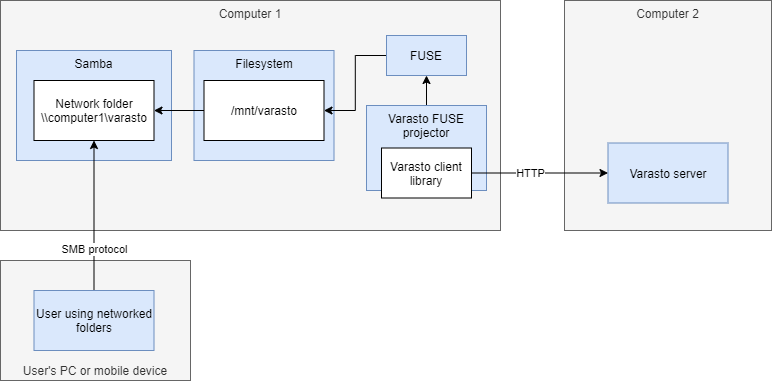

The diagram above was exported from draw.io. Its source (the exported page's mxGraphModel, read from the mxfile embedded in the PNG):
<mxGraphModel dx="1070" dy="717" grid="1" gridSize="10" guides="1" tooltips="1" connect="1" arrows="1" fold="1" page="1" pageScale="1" pageWidth="1100" pageHeight="850" math="0" shadow="0">
  <root>
    <mxCell id="0" />
    <mxCell id="1" parent="0" />
    <mxCell id="1akkXCsW_r93w6GtVq_q-18" value="User's PC or mobile device" style="rounded=0;whiteSpace=wrap;html=1;verticalAlign=bottom;fillColor=#f5f5f5;strokeColor=#666666;fontColor=#333333;" parent="1" vertex="1">
      <mxGeometry x="40" y="300" width="190" height="120" as="geometry" />
    </mxCell>
    <mxCell id="1akkXCsW_r93w6GtVq_q-1" value="Computer 1" style="rounded=0;whiteSpace=wrap;html=1;verticalAlign=top;fillColor=#f5f5f5;strokeColor=#666666;fontColor=#333333;" parent="1" vertex="1">
      <mxGeometry x="40" y="40" width="500" height="230" as="geometry" />
    </mxCell>
    <mxCell id="1akkXCsW_r93w6GtVq_q-8" value="Samba" style="rounded=0;whiteSpace=wrap;html=1;verticalAlign=top;fillColor=#dae8fc;strokeColor=#6c8ebf;" parent="1" vertex="1">
      <mxGeometry x="56" y="90" width="155" height="110" as="geometry" />
    </mxCell>
    <mxCell id="1akkXCsW_r93w6GtVq_q-2" value="Computer 2" style="rounded=0;whiteSpace=wrap;html=1;verticalAlign=top;fillColor=#f5f5f5;strokeColor=#666666;fontColor=#333333;" parent="1" vertex="1">
      <mxGeometry x="604" y="40" width="207" height="230" as="geometry" />
    </mxCell>
    <mxCell id="1akkXCsW_r93w6GtVq_q-3" value="Varasto server" style="rounded=0;whiteSpace=wrap;html=1;fillColor=#dae8fc;strokeColor=#6c8ebf;" parent="1" vertex="1">
      <mxGeometry x="647.5" y="182.5" width="120" height="60" as="geometry" />
    </mxCell>
    <mxCell id="1akkXCsW_r93w6GtVq_q-15" style="edgeStyle=orthogonalEdgeStyle;rounded=0;orthogonalLoop=1;jettySize=auto;html=1;exitX=0.5;exitY=0;exitDx=0;exitDy=0;entryX=0.5;entryY=1;entryDx=0;entryDy=0;" parent="1" source="1akkXCsW_r93w6GtVq_q-4" target="1akkXCsW_r93w6GtVq_q-11" edge="1">
      <mxGeometry relative="1" as="geometry" />
    </mxCell>
    <mxCell id="1akkXCsW_r93w6GtVq_q-4" value="Varasto FUSE projector" style="rounded=0;whiteSpace=wrap;html=1;verticalAlign=top;fillColor=#dae8fc;strokeColor=#6c8ebf;" parent="1" vertex="1">
      <mxGeometry x="406" y="145" width="120" height="85" as="geometry" />
    </mxCell>
    <mxCell id="1akkXCsW_r93w6GtVq_q-5" value="Filesystem" style="rounded=0;whiteSpace=wrap;html=1;verticalAlign=top;fillColor=#dae8fc;strokeColor=#6c8ebf;" parent="1" vertex="1">
      <mxGeometry x="233.5" y="90" width="140" height="110" as="geometry" />
    </mxCell>
    <mxCell id="1akkXCsW_r93w6GtVq_q-13" style="edgeStyle=orthogonalEdgeStyle;rounded=0;orthogonalLoop=1;jettySize=auto;html=1;exitX=0;exitY=0.5;exitDx=0;exitDy=0;entryX=1;entryY=0.5;entryDx=0;entryDy=0;" parent="1" source="1akkXCsW_r93w6GtVq_q-6" target="1akkXCsW_r93w6GtVq_q-10" edge="1">
      <mxGeometry relative="1" as="geometry" />
    </mxCell>
    <mxCell id="1akkXCsW_r93w6GtVq_q-6" value="/mnt/varasto" style="rounded=0;whiteSpace=wrap;html=1;" parent="1" vertex="1">
      <mxGeometry x="243.5" y="120" width="120" height="60" as="geometry" />
    </mxCell>
    <mxCell id="1akkXCsW_r93w6GtVq_q-12" value="SMB protocol" style="edgeStyle=orthogonalEdgeStyle;rounded=0;orthogonalLoop=1;jettySize=auto;html=1;exitX=0.5;exitY=0;exitDx=0;exitDy=0;entryX=0.5;entryY=1;entryDx=0;entryDy=0;" parent="1" source="1akkXCsW_r93w6GtVq_q-9" target="1akkXCsW_r93w6GtVq_q-10" edge="1">
      <mxGeometry x="-0.4545" relative="1" as="geometry">
        <mxPoint as="offset" />
      </mxGeometry>
    </mxCell>
    <mxCell id="1akkXCsW_r93w6GtVq_q-9" value="User using networked folders" style="rounded=0;whiteSpace=wrap;html=1;fillColor=#dae8fc;strokeColor=#6c8ebf;" parent="1" vertex="1">
      <mxGeometry x="73.5" y="330" width="120" height="60" as="geometry" />
    </mxCell>
    <mxCell id="1akkXCsW_r93w6GtVq_q-10" value="Network folder&lt;br&gt;\\computer1\varasto" style="rounded=0;whiteSpace=wrap;html=1;" parent="1" vertex="1">
      <mxGeometry x="73.5" y="120" width="120" height="60" as="geometry" />
    </mxCell>
    <mxCell id="1akkXCsW_r93w6GtVq_q-14" style="edgeStyle=orthogonalEdgeStyle;rounded=0;orthogonalLoop=1;jettySize=auto;html=1;exitX=0;exitY=0.5;exitDx=0;exitDy=0;entryX=1;entryY=0.5;entryDx=0;entryDy=0;" parent="1" source="1akkXCsW_r93w6GtVq_q-11" target="1akkXCsW_r93w6GtVq_q-6" edge="1">
      <mxGeometry relative="1" as="geometry" />
    </mxCell>
    <mxCell id="1akkXCsW_r93w6GtVq_q-11" value="FUSE" style="rounded=0;whiteSpace=wrap;html=1;fillColor=#dae8fc;strokeColor=#6c8ebf;" parent="1" vertex="1">
      <mxGeometry x="426" y="75" width="80" height="40" as="geometry" />
    </mxCell>
    <mxCell id="1akkXCsW_r93w6GtVq_q-17" value="HTTP" style="edgeStyle=orthogonalEdgeStyle;rounded=0;orthogonalLoop=1;jettySize=auto;html=1;exitX=1;exitY=0.5;exitDx=0;exitDy=0;entryX=0;entryY=0.5;entryDx=0;entryDy=0;" parent="1" source="1akkXCsW_r93w6GtVq_q-16" target="1akkXCsW_r93w6GtVq_q-3" edge="1">
      <mxGeometry x="-0.1387" relative="1" as="geometry">
        <mxPoint as="offset" />
      </mxGeometry>
    </mxCell>
    <mxCell id="1akkXCsW_r93w6GtVq_q-16" value="Varasto client&lt;br&gt;library" style="rounded=0;whiteSpace=wrap;html=1;" parent="1" vertex="1">
      <mxGeometry x="421" y="187.5" width="90" height="50" as="geometry" />
    </mxCell>
  </root>
</mxGraphModel>